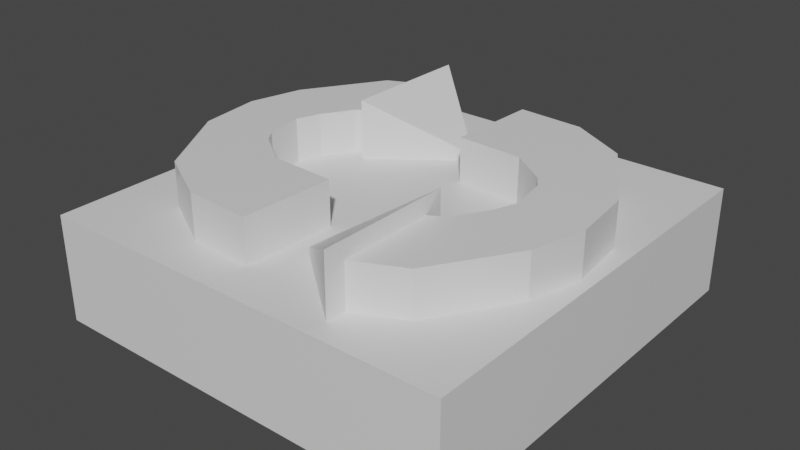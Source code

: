# Source: refreshIcon.blend  (saved by Blender 2.82.7; exported with 4.5.12 LTS)
import bpy
from mathutils import Matrix  # noqa: F401  (used for matrix-valued properties, if any)

bpy.ops.wm.read_factory_settings(use_empty=True)
scene = bpy.context.scene
scene.name = 'Scene'

# ---- collections
col_collection = bpy.data.collections.new('Collection'); scene.collection.children.link(col_collection)

# ---- materials (node trees are filled in below, after node groups)
mat_material = bpy.data.materials.new('Material')
mat_material.alpha_threshold = 0.0
mat_material.use_transparent_shadow = False
mat_material.line_color = (0.0, 0.0, 0.0, 1.0)

# ---- material node trees
mat_material.use_nodes = True; mat_material.node_tree.nodes.clear()
_N = mat_material.node_tree.nodes; _L = mat_material.node_tree.links
n0 = _N.new('ShaderNodeOutputMaterial'); n0.name = 'Material Output'; n0.location = (300, 300)
n1 = _N.new('ShaderNodeBsdfPrincipled'); n1.name = 'Principled BSDF'; n1.location = (10, 300)
n1.distribution = 'GGX'
n1.subsurface_method = 'BURLEY'
n1.inputs[2].default_value = 0.4
n1.inputs[3].default_value = 1.45
n1.inputs[27].default_value = (0.0, 0.0, 0.0, 1.0)
n1.inputs[28].default_value = 1.0
_L.new(n1.outputs[0], n0.inputs[0])
n0.is_active_output = True

# ---- world
world_world = bpy.data.worlds.new('World'); scene.world = world_world
world_world.use_nodes = True; world_world.node_tree.nodes.clear()
_N = world_world.node_tree.nodes; _L = world_world.node_tree.links
n0 = _N.new('ShaderNodeOutputWorld'); n0.name = 'World Output'; n0.location = (300, 300)
n1 = _N.new('ShaderNodeBackground'); n1.name = 'Background'; n1.location = (10, 300)
n1.inputs[0].default_value = (0.05088, 0.05088, 0.05088, 1.0)
_L.new(n1.outputs[0], n0.inputs[0])
n0.is_active_output = True
world_world.color = (0.05088, 0.05088, 0.05088)
world_world.use_sun_shadow = False
world_world.sun_shadow_jitter_overblur = 0.0

# ---- meshes
me_cube = bpy.data.meshes.new('Cube')
me_cube.from_pydata([(-0.1026, 0.4464, 0.27), (-0.1026, 0.4464, -0.27), (-0.1297, -0.2143, 0.27), (-0.1297, -0.2143, -0.27), (-0.5703, 0.4718, 0.27), (-0.5703, 0.4718, -0.27), (-0.5973, -0.1888, 0.27), (-0.5973, -0.1888, -0.27), (-0.8219, 0.6486, -0.27), (-1.006, 0.03567, -0.27), (-1.006, 0.03567, 0.27), (-0.8219, 0.6486, 0.27), (-0.885, 0.7421, -0.27), (-1.346, 0.6089, -0.27), (-1.346, 0.6089, 0.27), (-0.885, 0.7421, 0.27), (-0.9284, 1.012, -0.27), (-1.396, 1.047, -0.27), (-1.396, 1.047, 0.27), (-0.9284, 1.012, 0.27), (-0.8675, 1.175, -0.27), (-1.299, 1.422, -0.27), (-1.299, 1.422, 0.27), (-0.8675, 1.175, 0.27), (-0.7383, 1.387, -0.27), (-0.9513, 1.97, -0.27), (-0.9513, 1.97, 0.27), (-0.7383, 1.387, 0.27), (-0.6268, 1.46, -0.27), (-0.6249, 2.122, -0.27), (-0.6249, 2.122, 0.27), (-0.6268, 1.46, 0.27), (-0.6206, 1.319, -0.3851), (-0.6178, 2.263, -0.3851), (-0.6178, 2.263, 0.3851), (-0.6206, 1.319, 0.3851), (-0.06499, 1.754, -0.02369), (-0.06482, 1.812, -0.02369), (-0.06482, 1.812, 0.02369), (-0.06499, 1.754, 0.02369), (0.1026, 1.457, -0.27), (0.1026, 1.457, 0.27), (0.1297, 2.117, -0.27), (0.1297, 2.117, 0.27), (0.5703, 1.431, -0.27), (0.5703, 1.431, 0.27), (0.5973, 2.092, -0.27), (0.5973, 2.092, 0.27), (0.8219, 1.254, 0.27), (1.006, 1.867, 0.27), (1.006, 1.867, -0.27), (0.8219, 1.254, -0.27), (0.885, 1.161, 0.27), (1.346, 1.294, 0.27), (1.346, 1.294, -0.27), (0.885, 1.161, -0.27), (0.9284, 0.891, 0.27), (1.396, 0.8555, 0.27), (1.396, 0.8555, -0.27), (0.9284, 0.891, -0.27), (0.8675, 0.7277, 0.27), (1.299, 0.4813, 0.27), (1.299, 0.4813, -0.27), (0.8675, 0.7277, -0.27), (0.7383, 0.5159, 0.27), (0.9513, -0.06706, 0.27), (0.9513, -0.06706, -0.27), (0.7383, 0.5159, -0.27), (0.6268, 0.4426, 0.27), (0.6249, -0.219, 0.27), (0.6249, -0.219, -0.27), (0.6268, 0.4426, -0.27), (0.6206, 0.5837, 0.3851), (0.6178, -0.3599, 0.3851), (0.6178, -0.3599, -0.3851), (0.6206, 0.5837, -0.3851), (0.06499, 0.1491, 0.02369), (0.06482, 0.09105, 0.02369), (0.06482, 0.09105, -0.02369), (0.06499, 0.1491, -0.02369), (-1.477, -0.5038, -0.7939), (-1.477, -0.5038, -0.03893), (-1.477, 2.451, -0.7939), (-1.477, 2.451, -0.03893), (1.477, -0.5038, -0.7939), (1.477, -0.5038, -0.03893), (1.477, 2.451, -0.7939), (1.477, 2.451, -0.03893)], [], [(0, 4, 6, 2), (3, 2, 6, 7), (6, 4, 11, 10), (5, 1, 3, 7), (1, 0, 2, 3), (5, 4, 0, 1), (11, 8, 12, 15), (4, 5, 8, 11), (7, 6, 10, 9), (5, 7, 9, 8), (12, 13, 17, 16), (8, 9, 13, 12), (10, 11, 15, 14), (9, 10, 14, 13), (18, 19, 23, 22), (14, 15, 19, 18), (13, 14, 18, 17), (15, 12, 16, 19), (23, 20, 24, 27), (17, 18, 22, 21), (19, 16, 20, 23), (16, 17, 21, 20), (26, 27, 31, 30), (20, 21, 25, 24), (22, 23, 27, 26), (21, 22, 26, 25), (29, 30, 34, 33), (25, 26, 30, 29), (27, 24, 28, 31), (24, 25, 29, 28), (35, 32, 36, 39), (31, 28, 32, 35), (28, 29, 33, 32), (30, 31, 35, 34), (37, 38, 39, 36), (32, 33, 37, 36), (34, 35, 39, 38), (33, 34, 38, 37), (40, 42, 46, 44), (43, 47, 46, 42), (46, 50, 51, 44), (45, 47, 43, 41), (41, 43, 42, 40), (45, 41, 40, 44), (51, 55, 52, 48), (44, 51, 48, 45), (47, 49, 50, 46), (45, 48, 49, 47), (52, 56, 57, 53), (48, 52, 53, 49), (50, 54, 55, 51), (49, 53, 54, 50), (58, 62, 63, 59), (54, 58, 59, 55), (53, 57, 58, 54), (55, 59, 56, 52), (63, 67, 64, 60), (57, 61, 62, 58), (59, 63, 60, 56), (56, 60, 61, 57), (66, 70, 71, 67), (60, 64, 65, 61), (62, 66, 67, 63), (61, 65, 66, 62), (69, 73, 74, 70), (65, 69, 70, 66), (67, 71, 68, 64), (64, 68, 69, 65), (75, 79, 76, 72), (71, 75, 72, 68), (68, 72, 73, 69), (70, 74, 75, 71), (77, 76, 79, 78), (72, 76, 77, 73), (74, 78, 79, 75), (73, 77, 78, 74), (80, 81, 83, 82), (82, 83, 87, 86), (86, 87, 85, 84), (84, 85, 81, 80), (82, 86, 84, 80), (87, 83, 81, 85)])
_uv = me_cube.uv_layers.new(name='UVMap')
_uv.uv.foreach_set('vector', [0.625, 0.5, 0.875, 0.5, 0.875, 0.75, 0.625, 0.75, 0.375, 0.75, 0.625, 0.75, 0.625, 1.0, 0.375, 1.0, 0.875, 0.75, 0.875, 0.5, 0.875, 0.5, 0.875, 0.75, 0.125, 0.5, 0.375, 0.5, 0.375, 0.75, 0.125, 0.75, 0.375, 0.5, 0.625, 0.5, 0.625, 0.75, 0.375, 0.75, 0.375, 0.25, 0.625, 0.25, 0.625, 0.5, 0.375, 0.5, 0.625, 0.25, 0.375, 0.25, 0.375, 0.25, 0.625, 0.25, 0.625, 0.25, 0.375, 0.25, 0.375, 0.25, 0.625, 0.25, 0.375, 1.0, 0.625, 1.0, 0.625, 1.0, 0.375, 1.0, 0.125, 0.5, 0.125, 0.75, 0.125, 0.75, 0.125, 0.5, 0.125, 0.5, 0.125, 0.75, 0.125, 0.75, 0.125, 0.5, 0.125, 0.5, 0.125, 0.75, 0.125, 0.75, 0.125, 0.5, 0.875, 0.75, 0.875, 0.5, 0.875, 0.5, 0.875, 0.75, 0.375, 1.0, 0.625, 1.0, 0.625, 1.0, 0.375, 1.0, 0.875, 0.75, 0.875, 0.5, 0.875, 0.5, 0.875, 0.75, 0.875, 0.75, 0.875, 0.5, 0.875, 0.5, 0.875, 0.75, 0.375, 1.0, 0.625, 1.0, 0.625, 1.0, 0.375, 1.0, 0.625, 0.25, 0.375, 0.25, 0.375, 0.25, 0.625, 0.25, 0.625, 0.25, 0.375, 0.25, 0.375, 0.25, 0.625, 0.25, 0.375, 1.0, 0.625, 1.0, 0.625, 1.0, 0.375, 1.0, 0.625, 0.25, 0.375, 0.25, 0.375, 0.25, 0.625, 0.25, 0.125, 0.5, 0.125, 0.75, 0.125, 0.75, 0.125, 0.5, 0.875, 0.75, 0.875, 0.5, 0.875, 0.5, 0.875, 0.75, 0.125, 0.5, 0.125, 0.75, 0.125, 0.75, 0.125, 0.5, 0.875, 0.75, 0.875, 0.5, 0.875, 0.5, 0.875, 0.75, 0.375, 1.0, 0.625, 1.0, 0.625, 1.0, 0.375, 1.0, 0.375, 1.0, 0.625, 1.0, 0.625, 1.0, 0.375, 1.0, 0.375, 1.0, 0.625, 1.0, 0.625, 1.0, 0.375, 1.0, 0.625, 0.25, 0.375, 0.25, 0.375, 0.25, 0.625, 0.25, 0.125, 0.5, 0.125, 0.75, 0.125, 0.75, 0.125, 0.5, 0.625, 0.25, 0.375, 0.25, 0.375, 0.25, 0.625, 0.25, 0.625, 0.25, 0.375, 0.25, 0.375, 0.25, 0.625, 0.25, 0.125, 0.5, 0.125, 0.75, 0.125, 0.75, 0.125, 0.5, 0.875, 0.75, 0.875, 0.5, 0.875, 0.5, 0.875, 0.75, 0.375, 0.0, 0.625, 0.0, 0.625, 0.25, 0.375, 0.25, 0.125, 0.5, 0.125, 0.75, 0.125, 0.75, 0.125, 0.5, 0.875, 0.75, 0.875, 0.5, 0.875, 0.5, 0.875, 0.75, 0.375, 1.0, 0.625, 1.0, 0.625, 1.0, 0.375, 1.0, 0.625, 0.5, 0.625, 0.75, 0.875, 0.75, 0.875, 0.5, 0.375, 0.75, 0.375, 1.0, 0.625, 1.0, 0.625, 0.75, 0.875, 0.75, 0.875, 0.75, 0.875, 0.5, 0.875, 0.5, 0.125, 0.5, 0.125, 0.75, 0.375, 0.75, 0.375, 0.5, 0.375, 0.5, 0.375, 0.75, 0.625, 0.75, 0.625, 0.5, 0.375, 0.25, 0.375, 0.5, 0.625, 0.5, 0.625, 0.25, 0.625, 0.25, 0.625, 0.25, 0.375, 0.25, 0.375, 0.25, 0.625, 0.25, 0.625, 0.25, 0.375, 0.25, 0.375, 0.25, 0.375, 1.0, 0.375, 1.0, 0.625, 1.0, 0.625, 1.0, 0.125, 0.5, 0.125, 0.5, 0.125, 0.75, 0.125, 0.75, 0.125, 0.5, 0.125, 0.5, 0.125, 0.75, 0.125, 0.75, 0.125, 0.5, 0.125, 0.5, 0.125, 0.75, 0.125, 0.75, 0.875, 0.75, 0.875, 0.75, 0.875, 0.5, 0.875, 0.5, 0.375, 1.0, 0.375, 1.0, 0.625, 1.0, 0.625, 1.0, 0.875, 0.75, 0.875, 0.75, 0.875, 0.5, 0.875, 0.5, 0.875, 0.75, 0.875, 0.75, 0.875, 0.5, 0.875, 0.5, 0.375, 1.0, 0.375, 1.0, 0.625, 1.0, 0.625, 1.0, 0.625, 0.25, 0.625, 0.25, 0.375, 0.25, 0.375, 0.25, 0.625, 0.25, 0.625, 0.25, 0.375, 0.25, 0.375, 0.25, 0.375, 1.0, 0.375, 1.0, 0.625, 1.0, 0.625, 1.0, 0.625, 0.25, 0.625, 0.25, 0.375, 0.25, 0.375, 0.25, 0.125, 0.5, 0.125, 0.5, 0.125, 0.75, 0.125, 0.75, 0.875, 0.75, 0.875, 0.75, 0.875, 0.5, 0.875, 0.5, 0.125, 0.5, 0.125, 0.5, 0.125, 0.75, 0.125, 0.75, 0.875, 0.75, 0.875, 0.75, 0.875, 0.5, 0.875, 0.5, 0.375, 1.0, 0.375, 1.0, 0.625, 1.0, 0.625, 1.0, 0.375, 1.0, 0.375, 1.0, 0.625, 1.0, 0.625, 1.0, 0.375, 1.0, 0.375, 1.0, 0.625, 1.0, 0.625, 1.0, 0.625, 0.25, 0.625, 0.25, 0.375, 0.25, 0.375, 0.25, 0.125, 0.5, 0.125, 0.5, 0.125, 0.75, 0.125, 0.75, 0.625, 0.25, 0.625, 0.25, 0.375, 0.25, 0.375, 0.25, 0.625, 0.25, 0.625, 0.25, 0.375, 0.25, 0.375, 0.25, 0.125, 0.5, 0.125, 0.5, 0.125, 0.75, 0.125, 0.75, 0.875, 0.75, 0.875, 0.75, 0.875, 0.5, 0.875, 0.5, 0.375, 0.0, 0.375, 0.25, 0.625, 0.25, 0.625, 0.0, 0.125, 0.5, 0.125, 0.5, 0.125, 0.75, 0.125, 0.75, 0.875, 0.75, 0.875, 0.75, 0.875, 0.5, 0.875, 0.5, 0.375, 1.0, 0.375, 1.0, 0.625, 1.0, 0.625, 1.0, 0.375, 0.0, 0.625, 0.0, 0.625, 0.25, 0.375, 0.25, 0.375, 0.25, 0.625, 0.25, 0.625, 0.5, 0.375, 0.5, 0.375, 0.5, 0.625, 0.5, 0.625, 0.75, 0.375, 0.75, 0.375, 0.75, 0.625, 0.75, 0.625, 1.0, 0.375, 1.0, 0.125, 0.5, 0.375, 0.5, 0.375, 0.75, 0.125, 0.75, 0.625, 0.5, 0.875, 0.5, 0.875, 0.75, 0.625, 0.75])
me_cube.materials.append(mat_material)
me_cube.use_remesh_preserve_volume = False
me_cube.use_remesh_preserve_attributes = False
me_cube.use_mirror_vertex_groups = False
me_cube.update()

# ---- objects
ob_cube = bpy.data.objects.new('Cube', me_cube)

# ---- transforms, parenting, visibility, modifiers, constraints
ob_cube.location = (0.0, 0.0, 0.0)
ob_cube.lock_rotations_4d = False
ob_cube.empty_display_type = 'ARROWS'
ob_cube.lineart.crease_threshold = 0.0

# ---- collection membership
col_collection.objects.link(ob_cube)

# ---- scene / render settings (as saved in the file)
scene.frame_start = 1; scene.frame_end = 250; scene.frame_set(1)
scene.render.engine = 'BLENDER_EEVEE_NEXT'
scene.cycles.use_denoising = False
scene.cycles.samples = 128
scene.cycles.sampling_pattern = 'TABULATED_SOBOL'
scene.cycles.use_adaptive_sampling = False
scene.cycles.use_light_tree = False
scene.view_settings.view_transform = 'Filmic'
bpy.context.view_layer.update()

# ---- added for rendering (the .blend has no active camera and no usable light): camera, sun
cam_auto = bpy.data.cameras.new('AutoCamera')
cam_auto.lens = 50.0
cam_auto.sensor_width = 36.0
cam_auto.clip_end = 1000.0
ob_auto_camera = bpy.data.objects.new('AutoCamera', cam_auto)
scene.collection.objects.link(ob_auto_camera)
ob_auto_camera.location = (4.01715, -3.84697, 3.00933)
ob_auto_camera.rotation_euler = (1.09748, -7.21219e-08, 0.694738)
scene.camera = ob_auto_camera
light_auto_sun = bpy.data.lights.new('AutoSun', 'SUN')
light_auto_sun.energy = 3.0
light_auto_sun.angle = 0.0523599
ob_auto_sun = bpy.data.objects.new('AutoSun', light_auto_sun)
scene.collection.objects.link(ob_auto_sun)
ob_auto_sun.rotation_euler = (0.872665, 0.174533, 0.523599)
bpy.context.view_layer.update()
